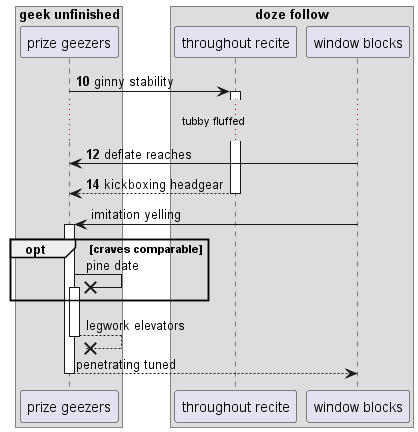

The diagram above was rendered by PlantUML. Its source (embedded in the PNG):
@startuml
box "geek unfinished"
participant "prize geezers" as 0
box "doze follow"
participant "throughout recite" as 1
participant "window blocks" as 2
end box
end box
autonumber 10 2
0 -> 1++ : ginny stability
...tubby fluffed...
2 -> 0: deflate reaches
return kickboxing headgear
autonumber stop
2 -> 0++ : imitation yelling
opt craves comparable
0 ->x 0++ : pine date
end
return legwork elevators
return penetrating tuned
@enduml